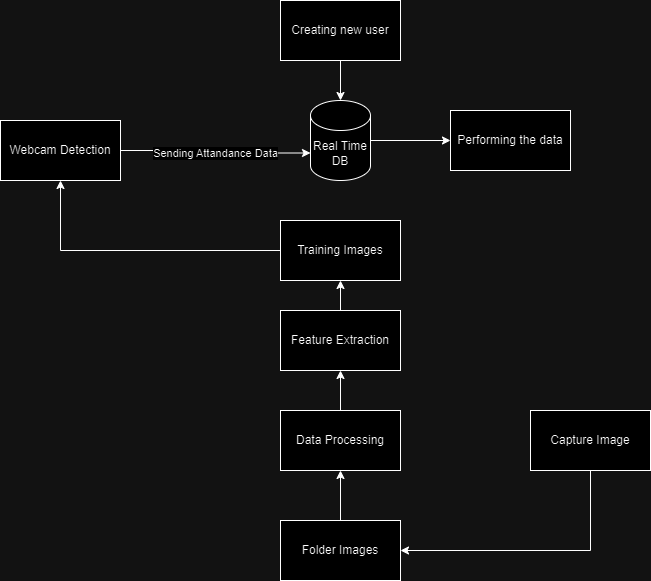

The diagram above was exported from draw.io. Its source (the exported page's mxGraphModel, read from the mxfile embedded in the PNG):
<mxGraphModel dx="1114" dy="609" grid="1" gridSize="10" guides="1" tooltips="1" connect="1" arrows="1" fold="1" page="1" pageScale="1" pageWidth="850" pageHeight="1100" math="0" shadow="0">
  <root>
    <mxCell id="0" />
    <mxCell id="1" parent="0" />
    <mxCell id="R4ud1SmACPcKzmWbz8B4-2" value="Webcam Detection" style="rounded=0;whiteSpace=wrap;html=1;" vertex="1" parent="1">
      <mxGeometry x="110" y="220" width="120" height="60" as="geometry" />
    </mxCell>
    <mxCell id="R4ud1SmACPcKzmWbz8B4-25" style="edgeStyle=orthogonalEdgeStyle;rounded=0;orthogonalLoop=1;jettySize=auto;html=1;exitX=1;exitY=0.5;exitDx=0;exitDy=0;exitPerimeter=0;" edge="1" parent="1" source="R4ud1SmACPcKzmWbz8B4-3" target="R4ud1SmACPcKzmWbz8B4-24">
      <mxGeometry relative="1" as="geometry" />
    </mxCell>
    <mxCell id="R4ud1SmACPcKzmWbz8B4-3" value="Real Time DB" style="shape=cylinder3;whiteSpace=wrap;html=1;boundedLbl=1;backgroundOutline=1;size=15;" vertex="1" parent="1">
      <mxGeometry x="420" y="200" width="60" height="80" as="geometry" />
    </mxCell>
    <mxCell id="R4ud1SmACPcKzmWbz8B4-4" style="edgeStyle=orthogonalEdgeStyle;rounded=0;orthogonalLoop=1;jettySize=auto;html=1;exitX=1;exitY=0.5;exitDx=0;exitDy=0;entryX=0;entryY=0;entryDx=0;entryDy=52.5;entryPerimeter=0;" edge="1" parent="1" source="R4ud1SmACPcKzmWbz8B4-2" target="R4ud1SmACPcKzmWbz8B4-3">
      <mxGeometry relative="1" as="geometry" />
    </mxCell>
    <mxCell id="R4ud1SmACPcKzmWbz8B4-5" value="Sending Attandance Data" style="edgeLabel;html=1;align=center;verticalAlign=middle;resizable=0;points=[];" vertex="1" connectable="0" parent="R4ud1SmACPcKzmWbz8B4-4">
      <mxGeometry x="0.006" y="-1" relative="1" as="geometry">
        <mxPoint as="offset" />
      </mxGeometry>
    </mxCell>
    <mxCell id="R4ud1SmACPcKzmWbz8B4-8" style="edgeStyle=orthogonalEdgeStyle;rounded=0;orthogonalLoop=1;jettySize=auto;html=1;exitX=0.5;exitY=0;exitDx=0;exitDy=0;entryX=0.5;entryY=1;entryDx=0;entryDy=0;" edge="1" parent="1" source="R4ud1SmACPcKzmWbz8B4-6" target="R4ud1SmACPcKzmWbz8B4-7">
      <mxGeometry relative="1" as="geometry" />
    </mxCell>
    <mxCell id="R4ud1SmACPcKzmWbz8B4-6" value="Folder Images" style="rounded=0;whiteSpace=wrap;html=1;" vertex="1" parent="1">
      <mxGeometry x="390" y="620" width="120" height="60" as="geometry" />
    </mxCell>
    <mxCell id="R4ud1SmACPcKzmWbz8B4-10" style="edgeStyle=orthogonalEdgeStyle;rounded=0;orthogonalLoop=1;jettySize=auto;html=1;exitX=0.5;exitY=0;exitDx=0;exitDy=0;" edge="1" parent="1" source="R4ud1SmACPcKzmWbz8B4-7" target="R4ud1SmACPcKzmWbz8B4-9">
      <mxGeometry relative="1" as="geometry" />
    </mxCell>
    <mxCell id="R4ud1SmACPcKzmWbz8B4-7" value="Data Processing" style="rounded=0;whiteSpace=wrap;html=1;" vertex="1" parent="1">
      <mxGeometry x="390" y="510" width="120" height="60" as="geometry" />
    </mxCell>
    <mxCell id="R4ud1SmACPcKzmWbz8B4-12" style="edgeStyle=orthogonalEdgeStyle;rounded=0;orthogonalLoop=1;jettySize=auto;html=1;exitX=0.5;exitY=0;exitDx=0;exitDy=0;" edge="1" parent="1" source="R4ud1SmACPcKzmWbz8B4-9" target="R4ud1SmACPcKzmWbz8B4-11">
      <mxGeometry relative="1" as="geometry" />
    </mxCell>
    <mxCell id="R4ud1SmACPcKzmWbz8B4-9" value="Feature Extraction" style="rounded=0;whiteSpace=wrap;html=1;" vertex="1" parent="1">
      <mxGeometry x="390" y="410" width="120" height="60" as="geometry" />
    </mxCell>
    <mxCell id="R4ud1SmACPcKzmWbz8B4-19" style="edgeStyle=orthogonalEdgeStyle;rounded=0;orthogonalLoop=1;jettySize=auto;html=1;exitX=0;exitY=0.5;exitDx=0;exitDy=0;" edge="1" parent="1" source="R4ud1SmACPcKzmWbz8B4-11" target="R4ud1SmACPcKzmWbz8B4-2">
      <mxGeometry relative="1" as="geometry" />
    </mxCell>
    <mxCell id="R4ud1SmACPcKzmWbz8B4-11" value="Training Images" style="rounded=0;whiteSpace=wrap;html=1;" vertex="1" parent="1">
      <mxGeometry x="390" y="320" width="120" height="60" as="geometry" />
    </mxCell>
    <mxCell id="R4ud1SmACPcKzmWbz8B4-21" style="edgeStyle=orthogonalEdgeStyle;rounded=0;orthogonalLoop=1;jettySize=auto;html=1;exitX=0.5;exitY=1;exitDx=0;exitDy=0;entryX=1;entryY=0.5;entryDx=0;entryDy=0;" edge="1" parent="1" source="R4ud1SmACPcKzmWbz8B4-20" target="R4ud1SmACPcKzmWbz8B4-6">
      <mxGeometry relative="1" as="geometry" />
    </mxCell>
    <mxCell id="R4ud1SmACPcKzmWbz8B4-20" value="Capture Image" style="rounded=0;whiteSpace=wrap;html=1;" vertex="1" parent="1">
      <mxGeometry x="640" y="510" width="120" height="60" as="geometry" />
    </mxCell>
    <mxCell id="R4ud1SmACPcKzmWbz8B4-23" style="edgeStyle=orthogonalEdgeStyle;rounded=0;orthogonalLoop=1;jettySize=auto;html=1;exitX=0.5;exitY=1;exitDx=0;exitDy=0;" edge="1" parent="1" source="R4ud1SmACPcKzmWbz8B4-22" target="R4ud1SmACPcKzmWbz8B4-3">
      <mxGeometry relative="1" as="geometry" />
    </mxCell>
    <mxCell id="R4ud1SmACPcKzmWbz8B4-22" value="Creating new user" style="rounded=0;whiteSpace=wrap;html=1;" vertex="1" parent="1">
      <mxGeometry x="390" y="100" width="120" height="60" as="geometry" />
    </mxCell>
    <mxCell id="R4ud1SmACPcKzmWbz8B4-24" value="Performing the data" style="rounded=0;whiteSpace=wrap;html=1;" vertex="1" parent="1">
      <mxGeometry x="560" y="210" width="120" height="60" as="geometry" />
    </mxCell>
  </root>
</mxGraphModel>